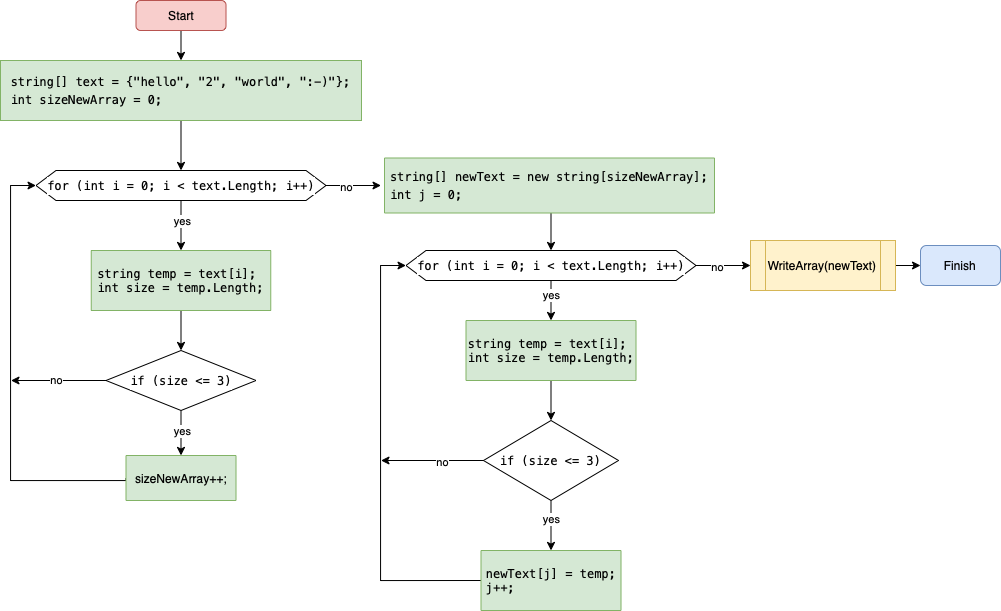

The diagram above was exported from draw.io. Its source (the exported page's mxGraphModel, read from the mxfile embedded in the PNG):
<mxGraphModel dx="925" dy="641" grid="1" gridSize="10" guides="1" tooltips="1" connect="1" arrows="1" fold="1" page="1" pageScale="1" pageWidth="827" pageHeight="1169" math="0" shadow="0">
  <root>
    <mxCell id="0" />
    <mxCell id="1" parent="0" />
    <mxCell id="m_JwkQp8PyY3zaxAr_MB-9" style="edgeStyle=orthogonalEdgeStyle;rounded=0;orthogonalLoop=1;jettySize=auto;html=1;exitX=0.5;exitY=1;exitDx=0;exitDy=0;entryX=0.5;entryY=0;entryDx=0;entryDy=0;fontColor=#000000;" edge="1" parent="1" source="m_JwkQp8PyY3zaxAr_MB-1" target="m_JwkQp8PyY3zaxAr_MB-2">
      <mxGeometry relative="1" as="geometry" />
    </mxCell>
    <mxCell id="m_JwkQp8PyY3zaxAr_MB-1" value="Start" style="rounded=1;whiteSpace=wrap;html=1;fillColor=#f8cecc;strokeColor=#b85450;" vertex="1" parent="1">
      <mxGeometry x="165.5" y="50" width="90" height="30" as="geometry" />
    </mxCell>
    <mxCell id="m_JwkQp8PyY3zaxAr_MB-10" style="edgeStyle=orthogonalEdgeStyle;rounded=0;orthogonalLoop=1;jettySize=auto;html=1;exitX=0.5;exitY=1;exitDx=0;exitDy=0;entryX=0.5;entryY=0;entryDx=0;entryDy=0;fontColor=#000000;" edge="1" parent="1" source="m_JwkQp8PyY3zaxAr_MB-2" target="m_JwkQp8PyY3zaxAr_MB-3">
      <mxGeometry relative="1" as="geometry" />
    </mxCell>
    <mxCell id="m_JwkQp8PyY3zaxAr_MB-2" value="&lt;div style=&quot;text-align: start; font-family: Menlo, Monaco, &amp;quot;Courier New&amp;quot;, monospace; line-height: 18px;&quot;&gt;string[] text = {&quot;hello&quot;, &quot;2&quot;, &quot;world&quot;, &quot;:-)&quot;};&lt;/div&gt;&lt;div style=&quot;text-align: start; font-family: Menlo, Monaco, &amp;quot;Courier New&amp;quot;, monospace; line-height: 18px;&quot;&gt;&lt;div style=&quot;line-height: 18px;&quot;&gt;int sizeNewArray = 0;&lt;/div&gt;&lt;/div&gt;" style="rounded=0;whiteSpace=wrap;html=1;fillColor=#d5e8d4;strokeColor=#82b366;" vertex="1" parent="1">
      <mxGeometry x="30" y="110" width="361" height="60" as="geometry" />
    </mxCell>
    <mxCell id="m_JwkQp8PyY3zaxAr_MB-11" style="edgeStyle=orthogonalEdgeStyle;rounded=0;orthogonalLoop=1;jettySize=auto;html=1;exitX=0.5;exitY=1;exitDx=0;exitDy=0;entryX=0.5;entryY=0;entryDx=0;entryDy=0;fontColor=#000000;" edge="1" parent="1" source="m_JwkQp8PyY3zaxAr_MB-3">
      <mxGeometry relative="1" as="geometry">
        <mxPoint x="210.5" y="300" as="targetPoint" />
      </mxGeometry>
    </mxCell>
    <mxCell id="m_JwkQp8PyY3zaxAr_MB-42" value="yes" style="edgeLabel;html=1;align=center;verticalAlign=middle;resizable=0;points=[];fontColor=#000000;" vertex="1" connectable="0" parent="m_JwkQp8PyY3zaxAr_MB-11">
      <mxGeometry x="-0.1768" y="1" relative="1" as="geometry">
        <mxPoint as="offset" />
      </mxGeometry>
    </mxCell>
    <mxCell id="m_JwkQp8PyY3zaxAr_MB-22" style="edgeStyle=orthogonalEdgeStyle;rounded=0;orthogonalLoop=1;jettySize=auto;html=1;exitX=1;exitY=0.5;exitDx=0;exitDy=0;entryX=0;entryY=0.5;entryDx=0;entryDy=0;fontColor=#000000;" edge="1" parent="1" source="m_JwkQp8PyY3zaxAr_MB-3">
      <mxGeometry relative="1" as="geometry">
        <mxPoint x="410.5" y="235" as="targetPoint" />
      </mxGeometry>
    </mxCell>
    <mxCell id="m_JwkQp8PyY3zaxAr_MB-45" value="no" style="edgeLabel;html=1;align=center;verticalAlign=middle;resizable=0;points=[];fontColor=#000000;" vertex="1" connectable="0" parent="m_JwkQp8PyY3zaxAr_MB-22">
      <mxGeometry x="-0.2933" y="-1" relative="1" as="geometry">
        <mxPoint as="offset" />
      </mxGeometry>
    </mxCell>
    <mxCell id="m_JwkQp8PyY3zaxAr_MB-3" value="&lt;div style=&quot;text-align: start; font-family: Menlo, Monaco, &amp;quot;Courier New&amp;quot;, monospace; line-height: 18px;&quot;&gt;&lt;span style=&quot;background-color: rgb(255, 255, 255);&quot;&gt;for (int i = 0; i &amp;lt; text.Length; i++)&lt;/span&gt;&lt;/div&gt;" style="shape=hexagon;perimeter=hexagonPerimeter2;whiteSpace=wrap;html=1;fixedSize=1;labelBackgroundColor=#FFFFFF;fontColor=#000000;" vertex="1" parent="1">
      <mxGeometry x="65.5" y="220" width="290" height="30" as="geometry" />
    </mxCell>
    <mxCell id="m_JwkQp8PyY3zaxAr_MB-12" style="edgeStyle=orthogonalEdgeStyle;rounded=0;orthogonalLoop=1;jettySize=auto;html=1;exitX=0.5;exitY=1;exitDx=0;exitDy=0;entryX=0.5;entryY=0;entryDx=0;entryDy=0;fontColor=#000000;" edge="1" parent="1" target="m_JwkQp8PyY3zaxAr_MB-6">
      <mxGeometry relative="1" as="geometry">
        <mxPoint x="210.5" y="360" as="sourcePoint" />
      </mxGeometry>
    </mxCell>
    <mxCell id="m_JwkQp8PyY3zaxAr_MB-13" style="edgeStyle=orthogonalEdgeStyle;rounded=0;orthogonalLoop=1;jettySize=auto;html=1;exitX=0.5;exitY=1;exitDx=0;exitDy=0;entryX=0.5;entryY=0;entryDx=0;entryDy=0;fontColor=#000000;" edge="1" parent="1" source="m_JwkQp8PyY3zaxAr_MB-6" target="m_JwkQp8PyY3zaxAr_MB-58">
      <mxGeometry relative="1" as="geometry">
        <mxPoint x="210.5" y="499.9999999999999" as="targetPoint" />
      </mxGeometry>
    </mxCell>
    <mxCell id="m_JwkQp8PyY3zaxAr_MB-43" value="yes" style="edgeLabel;html=1;align=center;verticalAlign=middle;resizable=0;points=[];fontColor=#000000;" vertex="1" connectable="0" parent="m_JwkQp8PyY3zaxAr_MB-13">
      <mxGeometry x="-0.1226" y="1" relative="1" as="geometry">
        <mxPoint as="offset" />
      </mxGeometry>
    </mxCell>
    <mxCell id="m_JwkQp8PyY3zaxAr_MB-20" style="edgeStyle=orthogonalEdgeStyle;rounded=0;orthogonalLoop=1;jettySize=auto;html=1;exitX=0;exitY=0.5;exitDx=0;exitDy=0;fontColor=#000000;" edge="1" parent="1" source="m_JwkQp8PyY3zaxAr_MB-6">
      <mxGeometry relative="1" as="geometry">
        <mxPoint x="40.5" y="430" as="targetPoint" />
      </mxGeometry>
    </mxCell>
    <mxCell id="m_JwkQp8PyY3zaxAr_MB-44" value="no" style="edgeLabel;html=1;align=center;verticalAlign=middle;resizable=0;points=[];fontColor=#000000;" vertex="1" connectable="0" parent="m_JwkQp8PyY3zaxAr_MB-20">
      <mxGeometry x="0.0713" y="-1" relative="1" as="geometry">
        <mxPoint as="offset" />
      </mxGeometry>
    </mxCell>
    <mxCell id="m_JwkQp8PyY3zaxAr_MB-6" value="&lt;div style=&quot;text-align: start; font-family: Menlo, Monaco, &amp;quot;Courier New&amp;quot;, monospace; line-height: 18px;&quot;&gt;&lt;div&gt;&lt;span style=&quot;background-color: rgb(255, 255, 255);&quot;&gt;if (size &amp;lt;= 3)&lt;/span&gt;&lt;/div&gt;&lt;/div&gt;" style="rhombus;whiteSpace=wrap;html=1;labelBackgroundColor=#FFFFFF;fontColor=#000000;" vertex="1" parent="1">
      <mxGeometry x="135.5" y="400" width="150" height="60" as="geometry" />
    </mxCell>
    <mxCell id="m_JwkQp8PyY3zaxAr_MB-14" style="edgeStyle=orthogonalEdgeStyle;rounded=0;orthogonalLoop=1;jettySize=auto;html=1;exitX=0;exitY=0.5;exitDx=0;exitDy=0;entryX=0;entryY=0.5;entryDx=0;entryDy=0;fontColor=#000000;" edge="1" parent="1" source="m_JwkQp8PyY3zaxAr_MB-58" target="m_JwkQp8PyY3zaxAr_MB-3">
      <mxGeometry relative="1" as="geometry">
        <mxPoint x="150.5" y="530" as="sourcePoint" />
        <Array as="points">
          <mxPoint x="156" y="530" />
          <mxPoint x="40" y="530" />
          <mxPoint x="40" y="235" />
        </Array>
      </mxGeometry>
    </mxCell>
    <mxCell id="m_JwkQp8PyY3zaxAr_MB-30" style="edgeStyle=orthogonalEdgeStyle;rounded=0;orthogonalLoop=1;jettySize=auto;html=1;exitX=0.5;exitY=1;exitDx=0;exitDy=0;entryX=0.5;entryY=0;entryDx=0;entryDy=0;fontColor=#000000;" edge="1" parent="1" target="m_JwkQp8PyY3zaxAr_MB-23">
      <mxGeometry relative="1" as="geometry">
        <mxPoint x="580.5" y="262.5" as="sourcePoint" />
      </mxGeometry>
    </mxCell>
    <mxCell id="m_JwkQp8PyY3zaxAr_MB-31" style="edgeStyle=orthogonalEdgeStyle;rounded=0;orthogonalLoop=1;jettySize=auto;html=1;exitX=0.5;exitY=1;exitDx=0;exitDy=0;entryX=0.5;entryY=0;entryDx=0;entryDy=0;fontColor=#000000;" edge="1" parent="1" source="m_JwkQp8PyY3zaxAr_MB-23">
      <mxGeometry relative="1" as="geometry">
        <mxPoint x="580.5" y="370" as="targetPoint" />
      </mxGeometry>
    </mxCell>
    <mxCell id="m_JwkQp8PyY3zaxAr_MB-46" value="yes" style="edgeLabel;html=1;align=center;verticalAlign=middle;resizable=0;points=[];fontColor=#000000;" vertex="1" connectable="0" parent="m_JwkQp8PyY3zaxAr_MB-31">
      <mxGeometry x="-0.2935" relative="1" as="geometry">
        <mxPoint as="offset" />
      </mxGeometry>
    </mxCell>
    <mxCell id="m_JwkQp8PyY3zaxAr_MB-40" style="edgeStyle=orthogonalEdgeStyle;rounded=0;orthogonalLoop=1;jettySize=auto;html=1;exitX=1;exitY=0.5;exitDx=0;exitDy=0;fontColor=#000000;entryX=0;entryY=0.5;entryDx=0;entryDy=0;" edge="1" parent="1" source="m_JwkQp8PyY3zaxAr_MB-23" target="m_JwkQp8PyY3zaxAr_MB-62">
      <mxGeometry relative="1" as="geometry">
        <mxPoint x="780.5" y="315" as="targetPoint" />
      </mxGeometry>
    </mxCell>
    <mxCell id="m_JwkQp8PyY3zaxAr_MB-47" value="no" style="edgeLabel;html=1;align=center;verticalAlign=middle;resizable=0;points=[];fontColor=#000000;" vertex="1" connectable="0" parent="m_JwkQp8PyY3zaxAr_MB-40">
      <mxGeometry x="-0.2346" y="-1" relative="1" as="geometry">
        <mxPoint as="offset" />
      </mxGeometry>
    </mxCell>
    <mxCell id="m_JwkQp8PyY3zaxAr_MB-23" value="&lt;div style=&quot;text-align: start; font-family: Menlo, Monaco, &amp;quot;Courier New&amp;quot;, monospace; line-height: 18px;&quot;&gt;&lt;span style=&quot;background-color: rgb(255, 255, 255);&quot;&gt;for (int i = 0; i &amp;lt; text.Length; i++)&lt;/span&gt;&lt;/div&gt;" style="shape=hexagon;perimeter=hexagonPerimeter2;whiteSpace=wrap;html=1;fixedSize=1;labelBackgroundColor=#FFFFFF;fontColor=#000000;" vertex="1" parent="1">
      <mxGeometry x="435.5" y="300" width="290" height="30" as="geometry" />
    </mxCell>
    <mxCell id="m_JwkQp8PyY3zaxAr_MB-29" style="edgeStyle=orthogonalEdgeStyle;rounded=0;orthogonalLoop=1;jettySize=auto;html=1;exitX=0.5;exitY=1;exitDx=0;exitDy=0;entryX=0.5;entryY=0;entryDx=0;entryDy=0;fontColor=#000000;" edge="1" parent="1" target="m_JwkQp8PyY3zaxAr_MB-25">
      <mxGeometry relative="1" as="geometry">
        <mxPoint x="580.5" y="430" as="sourcePoint" />
      </mxGeometry>
    </mxCell>
    <mxCell id="m_JwkQp8PyY3zaxAr_MB-28" style="edgeStyle=orthogonalEdgeStyle;rounded=0;orthogonalLoop=1;jettySize=auto;html=1;exitX=0.5;exitY=1;exitDx=0;exitDy=0;entryX=0.5;entryY=0;entryDx=0;entryDy=0;fontColor=#000000;" edge="1" parent="1" source="m_JwkQp8PyY3zaxAr_MB-25">
      <mxGeometry relative="1" as="geometry">
        <mxPoint x="580.5" y="600" as="targetPoint" />
      </mxGeometry>
    </mxCell>
    <mxCell id="m_JwkQp8PyY3zaxAr_MB-48" value="yes" style="edgeLabel;html=1;align=center;verticalAlign=middle;resizable=0;points=[];fontColor=#000000;" vertex="1" connectable="0" parent="m_JwkQp8PyY3zaxAr_MB-28">
      <mxGeometry x="-0.2664" relative="1" as="geometry">
        <mxPoint as="offset" />
      </mxGeometry>
    </mxCell>
    <mxCell id="m_JwkQp8PyY3zaxAr_MB-37" style="edgeStyle=orthogonalEdgeStyle;rounded=0;orthogonalLoop=1;jettySize=auto;html=1;exitX=0;exitY=0.5;exitDx=0;exitDy=0;fontColor=#000000;" edge="1" parent="1" source="m_JwkQp8PyY3zaxAr_MB-25">
      <mxGeometry relative="1" as="geometry">
        <mxPoint x="410.5" y="509.9999999999999" as="targetPoint" />
      </mxGeometry>
    </mxCell>
    <mxCell id="m_JwkQp8PyY3zaxAr_MB-49" value="no" style="edgeLabel;html=1;align=center;verticalAlign=middle;resizable=0;points=[];fontColor=#000000;" vertex="1" connectable="0" parent="m_JwkQp8PyY3zaxAr_MB-37">
      <mxGeometry x="-0.2069" y="1" relative="1" as="geometry">
        <mxPoint as="offset" />
      </mxGeometry>
    </mxCell>
    <mxCell id="m_JwkQp8PyY3zaxAr_MB-25" value="&lt;div style=&quot;text-align: start; font-family: Menlo, Monaco, &amp;quot;Courier New&amp;quot;, monospace; line-height: 18px;&quot;&gt;&lt;span style=&quot;background-color: rgb(255, 255, 255);&quot;&gt;if (size &amp;lt;= 3)&lt;/span&gt;&lt;/div&gt;" style="rhombus;whiteSpace=wrap;html=1;labelBackgroundColor=#FFFFFF;fontColor=#000000;" vertex="1" parent="1">
      <mxGeometry x="513" y="470" width="135" height="80" as="geometry" />
    </mxCell>
    <mxCell id="m_JwkQp8PyY3zaxAr_MB-27" style="edgeStyle=orthogonalEdgeStyle;rounded=0;orthogonalLoop=1;jettySize=auto;html=1;exitX=0;exitY=0.5;exitDx=0;exitDy=0;entryX=0;entryY=0.5;entryDx=0;entryDy=0;fontColor=#000000;" edge="1" parent="1" target="m_JwkQp8PyY3zaxAr_MB-23">
      <mxGeometry relative="1" as="geometry">
        <mxPoint x="510.5" y="630" as="sourcePoint" />
        <Array as="points">
          <mxPoint x="410" y="630" />
          <mxPoint x="410" y="315" />
        </Array>
      </mxGeometry>
    </mxCell>
    <mxCell id="m_JwkQp8PyY3zaxAr_MB-41" style="edgeStyle=orthogonalEdgeStyle;rounded=0;orthogonalLoop=1;jettySize=auto;html=1;exitX=1;exitY=0.5;exitDx=0;exitDy=0;entryX=0;entryY=0.5;entryDx=0;entryDy=0;fontColor=#000000;" edge="1" parent="1" source="m_JwkQp8PyY3zaxAr_MB-62" target="m_JwkQp8PyY3zaxAr_MB-52">
      <mxGeometry relative="1" as="geometry">
        <mxPoint x="930" y="315" as="sourcePoint" />
        <mxPoint x="960.5" y="315" as="targetPoint" />
      </mxGeometry>
    </mxCell>
    <mxCell id="m_JwkQp8PyY3zaxAr_MB-51" value="&lt;div style=&quot;text-align: start; font-family: Menlo, Monaco, &amp;quot;Courier New&amp;quot;, monospace; line-height: 18px;&quot;&gt;string[] newText = new string[sizeNewArray];&lt;/div&gt;&lt;div style=&quot;text-align: start; font-family: Menlo, Monaco, &amp;quot;Courier New&amp;quot;, monospace; line-height: 18px;&quot;&gt;&lt;div style=&quot;line-height: 18px;&quot;&gt;int j = 0;&lt;/div&gt;&lt;/div&gt;" style="rounded=0;whiteSpace=wrap;html=1;labelBackgroundColor=none;fillColor=#d5e8d4;strokeColor=#82b366;" vertex="1" parent="1">
      <mxGeometry x="414" y="207.5" width="330" height="55" as="geometry" />
    </mxCell>
    <mxCell id="m_JwkQp8PyY3zaxAr_MB-52" value="Finish" style="rounded=1;whiteSpace=wrap;html=1;labelBackgroundColor=none;fillColor=#dae8fc;strokeColor=#6c8ebf;" vertex="1" parent="1">
      <mxGeometry x="950" y="295" width="80" height="40" as="geometry" />
    </mxCell>
    <mxCell id="m_JwkQp8PyY3zaxAr_MB-53" value="&lt;div style=&quot;caret-color: rgb(0, 0, 0); color: rgb(0, 0, 0); font-family: Menlo, Monaco, &amp;quot;Courier New&amp;quot;, monospace; font-size: 12px; font-style: normal; font-variant-caps: normal; font-weight: normal; letter-spacing: normal; text-align: start; text-indent: 0px; text-transform: none; word-spacing: 0px; -webkit-text-stroke-width: 0px; text-decoration: none;&quot;&gt;string temp = text[i];&lt;/div&gt;&lt;div style=&quot;caret-color: rgb(0, 0, 0); color: rgb(0, 0, 0); font-family: Menlo, Monaco, &amp;quot;Courier New&amp;quot;, monospace; font-size: 12px; font-style: normal; font-variant-caps: normal; font-weight: normal; letter-spacing: normal; text-align: start; text-indent: 0px; text-transform: none; word-spacing: 0px; -webkit-text-stroke-width: 0px; text-decoration: none;&quot;&gt;int size = temp.Length;&lt;/div&gt;" style="rounded=0;whiteSpace=wrap;html=1;labelBackgroundColor=none;fillColor=#d5e8d4;strokeColor=#82b366;" vertex="1" parent="1">
      <mxGeometry x="495.5" y="370" width="170" height="60" as="geometry" />
    </mxCell>
    <mxCell id="m_JwkQp8PyY3zaxAr_MB-55" value="&lt;div style=&quot;caret-color: rgb(0, 0, 0); color: rgb(0, 0, 0); font-family: Menlo, Monaco, &amp;quot;Courier New&amp;quot;, monospace; font-size: 12px; font-style: normal; font-variant-caps: normal; font-weight: normal; letter-spacing: normal; text-align: start; text-indent: 0px; text-transform: none; word-spacing: 0px; -webkit-text-stroke-width: 0px; text-decoration: none;&quot;&gt;newText[j] = temp;&lt;/div&gt;&lt;div style=&quot;caret-color: rgb(0, 0, 0); color: rgb(0, 0, 0); font-family: Menlo, Monaco, &amp;quot;Courier New&amp;quot;, monospace; font-size: 12px; font-style: normal; font-variant-caps: normal; font-weight: normal; letter-spacing: normal; text-align: start; text-indent: 0px; text-transform: none; word-spacing: 0px; -webkit-text-stroke-width: 0px; text-decoration: none;&quot;&gt;j++;&lt;/div&gt;" style="rounded=0;whiteSpace=wrap;html=1;labelBackgroundColor=none;fillColor=#d5e8d4;strokeColor=#82b366;" vertex="1" parent="1">
      <mxGeometry x="510.5" y="600" width="140" height="60" as="geometry" />
    </mxCell>
    <mxCell id="m_JwkQp8PyY3zaxAr_MB-56" value="&lt;div style=&quot;font-family: Menlo, Monaco, &amp;quot;Courier New&amp;quot;, monospace; text-align: start;&quot;&gt;string temp = text[i];&lt;/div&gt;&lt;div style=&quot;font-family: Menlo, Monaco, &amp;quot;Courier New&amp;quot;, monospace; text-align: start;&quot;&gt;int size = temp.Length;&lt;/div&gt;" style="rounded=0;whiteSpace=wrap;html=1;labelBackgroundColor=none;fillColor=#d5e8d4;strokeColor=#82b366;" vertex="1" parent="1">
      <mxGeometry x="120.75" y="300" width="179.5" height="60" as="geometry" />
    </mxCell>
    <mxCell id="m_JwkQp8PyY3zaxAr_MB-58" value="sizeNewArray++;" style="rounded=0;whiteSpace=wrap;html=1;labelBackgroundColor=none;fillColor=#d5e8d4;strokeColor=#82b366;" vertex="1" parent="1">
      <mxGeometry x="155.5" y="505" width="110" height="45" as="geometry" />
    </mxCell>
    <mxCell id="m_JwkQp8PyY3zaxAr_MB-62" value="WriteArray(newText)" style="shape=process;whiteSpace=wrap;html=1;backgroundOutline=1;labelBackgroundColor=none;fillColor=#fff2cc;strokeColor=#d6b656;" vertex="1" parent="1">
      <mxGeometry x="780" y="290" width="145" height="50" as="geometry" />
    </mxCell>
  </root>
</mxGraphModel>